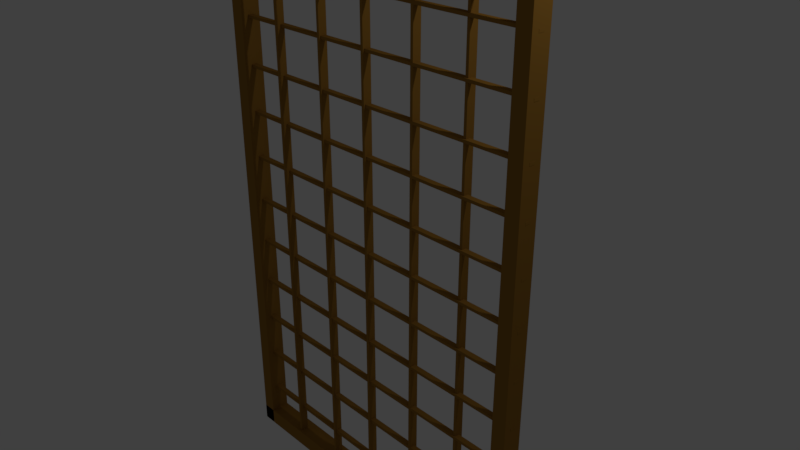 # Source: door-in.blend  (saved by Blender 2.79.0; exported with 4.5.12 LTS)
import bpy
from mathutils import Matrix  # noqa: F401  (used for matrix-valued properties, if any)

bpy.ops.wm.read_factory_settings(use_empty=True)
scene = bpy.context.scene
scene.name = 'Scene'

# ---- collections
col_collection_1 = bpy.data.collections.new('Collection 1'); scene.collection.children.link(col_collection_1)

# ---- materials (node trees are filled in below, after node groups)
mat_material_001 = bpy.data.materials.new('Material.001')
mat_material_001.alpha_threshold = 0.0
mat_material_001.use_transparent_shadow = False
mat_material_001.diffuse_color = (0.3325, 0.1651, 0.02843, 1.0)
mat_material_001.roughness = 0.5

# ---- material node trees

# ---- world
world_world = bpy.data.worlds.new('World'); scene.world = world_world
world_world.color = (0.05088, 0.05088, 0.05088)
world_world.use_sun_shadow = False
world_world.sun_shadow_jitter_overblur = 0.0
world_world.cycles.sampling_method = 'MANUAL'

# ---- cameras
cam_camera = bpy.data.cameras.new('Camera')
cam_camera.clip_end = 100.0
cam_camera.lens = 35.0
cam_camera.sensor_width = 32.0
cam_camera.sensor_height = 18.0
cam_camera.ortho_scale = 7.314
cam_camera.dof.focus_distance = 0.0
cam_camera.dof.aperture_fstop = 128.0

# ---- lights
light_lamp = bpy.data.lights.new('Lamp', 'POINT')
light_lamp.transmission_factor = 0.0
light_lamp.cutoff_distance = 30.0
light_lamp.energy = 100.0
light_lamp.shadow_buffer_clip_start = 1.001
light_lamp.shadow_soft_size = 0.1
light_lamp.shadow_maximum_resolution = 0.006
light_lamp.use_absolute_resolution = True

# ---- meshes
me_cube_020 = bpy.data.meshes.new('Cube.020')
me_cube_020.from_pydata([(-1.0, -1.0, -1.0), (-1.0, -1.0, 1.0), (-1.0, 1.0, -1.0), (-1.0, 1.0, 1.0), (1.0, -1.0, -1.0), (1.0, -1.0, 1.0), (1.0, 1.0, -1.0), (1.0, 1.0, 1.0), (-41.0, -1.307, -1.008), (-41.0, -1.307, 0.9921), (-41.0, 0.6933, -1.008), (-41.0, 0.6933, 0.9921), (-39.0, -1.307, -1.008), (-39.0, -1.307, 0.9921), (-39.0, 0.6933, -1.008), (-39.0, 0.6933, 0.9921), (-161.0, -2.37, -1.001), (-161.0, -2.37, 0.9991), (-161.0, -0.3701, -1.001), (-161.0, -0.3701, 0.9991), (-159.0, -2.37, -1.001), (-159.0, -2.37, 0.9991), (-159.0, -0.3701, -1.001), (-159.0, -0.3701, 0.9991), (-121.0, -1.671, -1.0), (-121.0, -1.671, 0.9996), (-121.0, 0.3289, -1.0), (-121.0, 0.3289, 0.9996), (-119.0, -1.671, -1.0), (-119.0, -1.671, 0.9996), (-119.0, 0.3289, -1.0), (-119.0, 0.3289, 0.9996), (-205.0, -1.338, -0.8404), (-205.0, -1.338, -0.8304), (-205.0, -0.004387, -0.8404), (-205.0, -0.004387, -0.8304), (45.0, -1.338, -0.8404), (45.0, -1.338, -0.8304), (45.0, -0.004386, -0.8404), (45.0, -0.004386, -0.8304), (-205.0, -1.338, -0.6729), (-205.0, -1.338, -0.6629), (-205.0, -0.004387, -0.6729), (-205.0, -0.004387, -0.6629), (45.0, -1.338, -0.6729), (45.0, -1.338, -0.6629), (45.0, -0.004386, -0.6729), (45.0, -0.004386, -0.6629), (-205.0, -1.338, -0.5054), (-205.0, -1.338, -0.4954), (-205.0, -0.004387, -0.5054), (-205.0, -0.004387, -0.4954), (45.0, -1.338, -0.5054), (45.0, -1.338, -0.4954), (45.0, -0.004386, -0.5054), (45.0, -0.004386, -0.4954), (-205.0, -1.338, -0.3404), (-205.0, -1.338, -0.3304), (-205.0, -0.004387, -0.3404), (-205.0, -0.004387, -0.3304), (45.0, -1.338, -0.3404), (45.0, -1.338, -0.3304), (45.0, -0.004386, -0.3404), (45.0, -0.004386, -0.3304), (-205.0, -1.338, -0.1729), (-205.0, -1.338, -0.1629), (-205.0, -0.004387, -0.1729), (-205.0, -0.004387, -0.1629), (45.0, -1.338, -0.1729), (45.0, -1.338, -0.1629), (45.0, -0.004386, -0.1729), (45.0, -0.004386, -0.1629), (-205.0, -1.338, 0.8296), (-205.0, -1.338, 0.8396), (-205.0, -0.004387, 0.8296), (-205.0, -0.004387, 0.8396), (45.0, -1.338, 0.8296), (45.0, -1.338, 0.8396), (45.0, -0.004386, 0.8296), (45.0, -0.004386, 0.8396), (-205.0, -1.338, 0.6621), (-205.0, -1.338, 0.6721), (-205.0, -0.004387, 0.6621), (-205.0, -0.004387, 0.6721), (45.0, -1.338, 0.6621), (45.0, -1.338, 0.6721), (45.0, -0.004386, 0.6621), (45.0, -0.004386, 0.6721), (-205.0, -1.338, 0.1621), (-205.0, -1.338, 0.1721), (-205.0, -0.004387, 0.1621), (-205.0, -0.004387, 0.1721), (45.0, -1.338, 0.1621), (45.0, -1.338, 0.1721), (45.0, -0.004386, 0.1621), (45.0, -0.004386, 0.1721), (-205.0, -1.338, 0.3296), (-205.0, -1.338, 0.3396), (-205.0, -0.004387, 0.3296), (-205.0, -0.004387, 0.3396), (45.0, -1.338, 0.3296), (45.0, -1.338, 0.3396), (45.0, -0.004386, 0.3296), (45.0, -0.004386, 0.3396), (-205.0, -1.338, 0.4946), (-205.0, -1.338, 0.5046), (-205.0, -0.004387, 0.4946), (-205.0, -0.004387, 0.5046), (45.0, -1.338, 0.4946), (45.0, -1.338, 0.5046), (45.0, -0.004386, 0.4946), (45.0, -0.004386, 0.5046), (-81.0, -1.671, -1.0), (-81.0, -1.671, 0.9996), (-81.0, 0.3289, -1.0), (-81.0, 0.3289, 0.9996), (-79.0, -1.671, -1.0), (-79.0, -1.671, 0.9996), (-79.0, 0.3289, -1.0), (-79.0, 0.3289, 0.9996), (-205.0, -1.338, -0.005431), (-205.0, -1.338, 0.004569), (-205.0, -0.004387, -0.005431), (-205.0, -0.004387, 0.004569), (45.0, -1.338, -0.005431), (45.0, -1.338, 0.004569), (45.0, -0.004386, -0.005431), (45.0, -0.004386, 0.004569), (34.91, -3.004, -1.0), (34.91, -3.004, 0.9996), (34.91, 1.662, -1.0), (34.91, 1.662, 0.9996), (44.91, -3.004, -1.0), (44.91, -3.004, 0.9996), (44.91, 1.662, -1.0), (44.91, 1.662, 0.9996), (-204.9, -3.004, -1.0), (-204.9, -3.004, 0.9996), (-204.9, 1.662, -1.0), (-204.9, 1.662, 0.9996), (-194.9, -3.004, -1.0), (-194.9, -3.004, 0.9996), (-194.9, 1.662, -1.0), (-194.9, 1.662, 0.9996), (-205.0, -3.004, -1.001), (-205.0, -3.004, -0.9408), (-205.0, 1.662, -1.001), (-205.0, 1.662, -0.9408), (45.0, -3.004, -1.001), (45.0, -3.004, -0.9408), (45.0, 1.662, -1.001), (45.0, 1.662, -0.9408), (-205.0, -3.004, 0.9404), (-205.0, -3.004, 1.0), (-205.0, 1.662, 0.9404), (-205.0, 1.662, 1.0), (45.0, -3.004, 0.9404), (45.0, -3.004, 1.0), (45.0, 1.662, 0.9404), (45.0, 1.662, 1.0)], [], [(0, 1, 3, 2), (2, 3, 7, 6), (6, 7, 5, 4), (4, 5, 1, 0), (2, 6, 4, 0), (7, 3, 1, 5), (8, 9, 11, 10), (10, 11, 15, 14), (14, 15, 13, 12), (12, 13, 9, 8), (10, 14, 12, 8), (15, 11, 9, 13), (16, 17, 19, 18), (18, 19, 23, 22), (22, 23, 21, 20), (20, 21, 17, 16), (18, 22, 20, 16), (23, 19, 17, 21), (24, 25, 27, 26), (26, 27, 31, 30), (30, 31, 29, 28), (28, 29, 25, 24), (26, 30, 28, 24), (31, 27, 25, 29), (32, 33, 35, 34), (34, 35, 39, 38), (38, 39, 37, 36), (36, 37, 33, 32), (34, 38, 36, 32), (39, 35, 33, 37), (40, 41, 43, 42), (42, 43, 47, 46), (46, 47, 45, 44), (44, 45, 41, 40), (42, 46, 44, 40), (47, 43, 41, 45), (48, 49, 51, 50), (50, 51, 55, 54), (54, 55, 53, 52), (52, 53, 49, 48), (50, 54, 52, 48), (55, 51, 49, 53), (56, 57, 59, 58), (58, 59, 63, 62), (62, 63, 61, 60), (60, 61, 57, 56), (58, 62, 60, 56), (63, 59, 57, 61), (64, 65, 67, 66), (66, 67, 71, 70), (70, 71, 69, 68), (68, 69, 65, 64), (66, 70, 68, 64), (71, 67, 65, 69), (72, 73, 75, 74), (74, 75, 79, 78), (78, 79, 77, 76), (76, 77, 73, 72), (74, 78, 76, 72), (79, 75, 73, 77), (80, 81, 83, 82), (82, 83, 87, 86), (86, 87, 85, 84), (84, 85, 81, 80), (82, 86, 84, 80), (87, 83, 81, 85), (88, 89, 91, 90), (90, 91, 95, 94), (94, 95, 93, 92), (92, 93, 89, 88), (90, 94, 92, 88), (95, 91, 89, 93), (96, 97, 99, 98), (98, 99, 103, 102), (102, 103, 101, 100), (100, 101, 97, 96), (98, 102, 100, 96), (103, 99, 97, 101), (104, 105, 107, 106), (106, 107, 111, 110), (110, 111, 109, 108), (108, 109, 105, 104), (106, 110, 108, 104), (111, 107, 105, 109), (112, 113, 115, 114), (114, 115, 119, 118), (118, 119, 117, 116), (116, 117, 113, 112), (114, 118, 116, 112), (119, 115, 113, 117), (120, 121, 123, 122), (122, 123, 127, 126), (126, 127, 125, 124), (124, 125, 121, 120), (122, 126, 124, 120), (127, 123, 121, 125), (128, 129, 131, 130), (130, 131, 135, 134), (134, 135, 133, 132), (132, 133, 129, 128), (130, 134, 132, 128), (135, 131, 129, 133), (136, 137, 139, 138), (138, 139, 143, 142), (142, 143, 141, 140), (140, 141, 137, 136), (138, 142, 140, 136), (143, 139, 137, 141), (144, 145, 147, 146), (146, 147, 151, 150), (150, 151, 149, 148), (148, 149, 145, 144), (146, 150, 148, 144), (151, 147, 145, 149), (152, 153, 155, 154), (154, 155, 159, 158), (158, 159, 157, 156), (156, 157, 153, 152), (154, 158, 156, 152), (159, 155, 153, 157)])
me_cube_020.materials.append(mat_material_001)
me_cube_020.use_remesh_preserve_volume = False
me_cube_020.use_remesh_preserve_attributes = False
me_cube_020.use_mirror_vertex_groups = False
me_cube_020.update()

# ---- objects
ob_cube_020 = bpy.data.objects.new('Cube.020', me_cube_020)
ob_lamp = bpy.data.objects.new('Lamp', light_lamp)
ob_camera = bpy.data.objects.new('Camera', cam_camera)

# ---- transforms, parenting, visibility, modifiers, constraints
ob_cube_020.location = (1.6, 0.04026, 0.001724)
ob_cube_020.scale = (0.02, 0.06, 4.0)
ob_cube_020.lineart.crease_threshold = 0.0
ob_lamp.location = (4.076, 1.005, 5.904)
ob_lamp.rotation_euler = (0.6503, 0.05522, 1.866)
ob_lamp.lock_rotations_4d = False
ob_lamp.empty_display_type = 'ARROWS'
ob_lamp.color = (0.0, 0.0, 0.0, 0.0)
ob_lamp.lineart.crease_threshold = 0.0
ob_camera.location = (7.481, -6.508, 5.344)
ob_camera.rotation_euler = (1.109, 0.0, 0.8149)
ob_camera.lock_rotations_4d = False
ob_camera.empty_display_type = 'ARROWS'
ob_camera.color = (0.0, 0.0, 0.0, 0.0)
ob_camera.display_type = 'WIRE'
ob_camera.lineart.crease_threshold = 0.0

# ---- collection membership
col_collection_1.objects.link(ob_cube_020)
col_collection_1.objects.link(ob_lamp)
col_collection_1.objects.link(ob_camera)

# ---- scene / render settings (as saved in the file)
scene.camera = ob_camera
scene.frame_start = 1; scene.frame_end = 250; scene.frame_set(1)
scene.render.engine = 'BLENDER_EEVEE_NEXT'
scene.render.resolution_percentage = 50
scene.render.dither_intensity = 0.0
scene.cycles.use_denoising = False
scene.cycles.samples = 128
scene.cycles.sampling_pattern = 'TABULATED_SOBOL'
scene.cycles.use_adaptive_sampling = False
scene.cycles.use_light_tree = False
scene.cycles.blur_glossy = 0.0
scene.cycles.sample_clamp_indirect = 0.0
scene.view_settings.view_transform = 'Standard'
bpy.context.view_layer.update()
